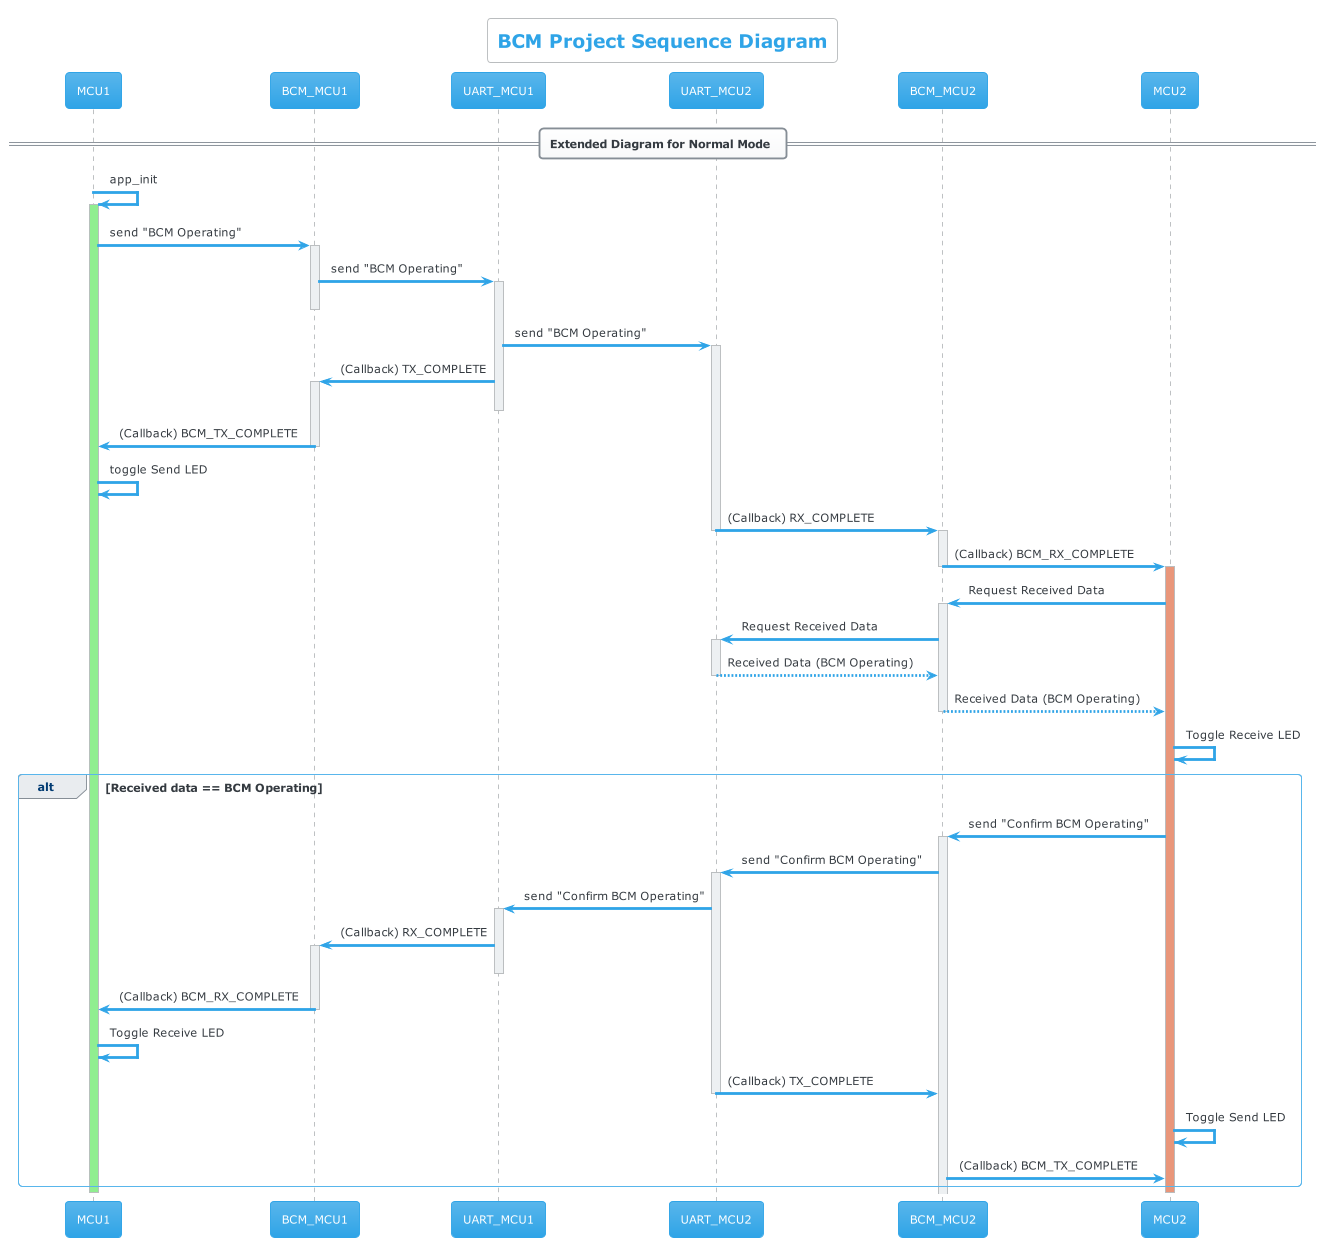

The diagram above was rendered by PlantUML. Its source (embedded in the PNG):
@startuml
'https://plantuml.com/sequence-diagram
'Author: Hossam Elwahsh
!theme cerulean
title BCM Project Sequence Diagram

skinparam backgroundColor #white

== Extended Diagram for Normal Mode ==
MCU1 -> MCU1++#lightgreen: app_init
MCU1 -> BCM_MCU1++: send "BCM Operating"
BCM_MCU1 -> UART_MCU1++--: send "BCM Operating"
UART_MCU1 -> UART_MCU2++:  send "BCM Operating"
UART_MCU1 -> BCM_MCU1++--: (Callback) TX_COMPLETE
BCM_MCU1 -> MCU1--#lightgreen: (Callback) BCM_TX_COMPLETE
MCU1 -> MCU1: toggle Send LED
UART_MCU2 -> BCM_MCU2--++:  (Callback) RX_COMPLETE
BCM_MCU2 -> MCU2--++#darkSalmon: (Callback) BCM_RX_COMPLETE
MCU2 -> BCM_MCU2++: Request Received Data
BCM_MCU2 -> UART_MCU2++: Request Received Data
UART_MCU2 --> BCM_MCU2--: Received Data (BCM Operating)
BCM_MCU2 --> MCU2--: Received Data (BCM Operating)
MCU2 -> MCU2: Toggle Receive LED
alt Received data == BCM Operating
MCU2 -> BCM_MCU2++: send "Confirm BCM Operating"
BCM_MCU2 -> UART_MCU2++: send "Confirm BCM Operating"
UART_MCU2 -> UART_MCU1++: send "Confirm BCM Operating"
UART_MCU1 -> BCM_MCU1++--: (Callback) RX_COMPLETE
BCM_MCU1 -> MCU1--: (Callback) BCM_RX_COMPLETE
MCU1 -> MCU1: Toggle Receive LED
UART_MCU2 -> BCM_MCU2--: (Callback) TX_COMPLETE
MCU2 -> MCU2: Toggle Send LED
BCM_MCU2 -> MCU2: (Callback) BCM_TX_COMPLETE

end


deactivate MCU2
deactivate MCU1

@enduml